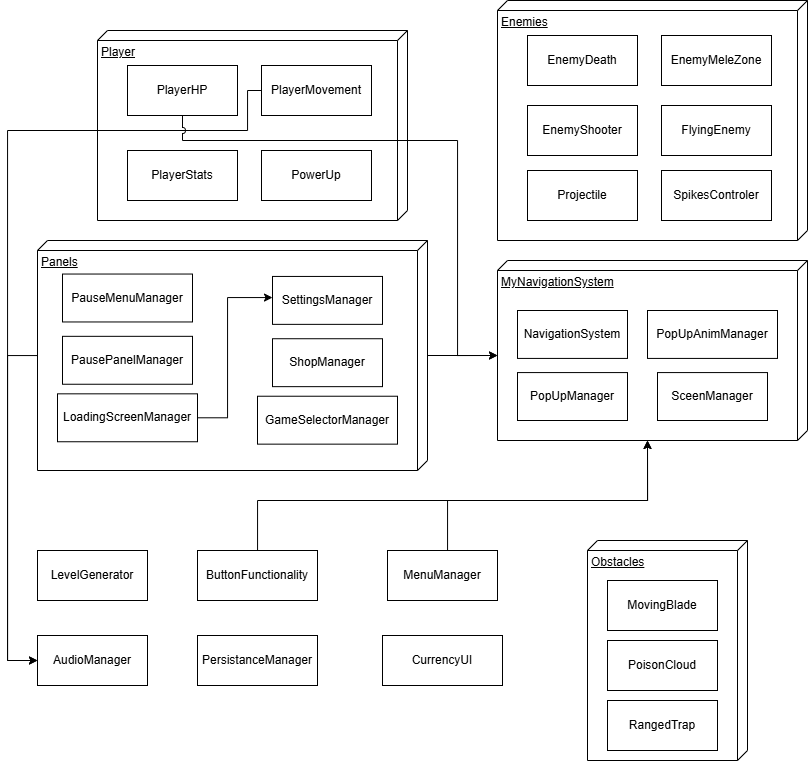

The diagram above was exported from draw.io. Its source (the exported page's mxGraphModel, read from the mxfile embedded in the PNG):
<mxGraphModel dx="1687" dy="878" grid="1" gridSize="10" guides="1" tooltips="1" connect="1" arrows="1" fold="1" page="1" pageScale="1" pageWidth="827" pageHeight="1169" math="0" shadow="0">
  <root>
    <mxCell id="0" />
    <mxCell id="1" parent="0" />
    <mxCell id="PJvLH6PY7nwuuz7TH-W6-6" value="" style="group" parent="1" connectable="0" vertex="1">
      <mxGeometry x="100" y="190" width="310" height="190" as="geometry" />
    </mxCell>
    <mxCell id="PJvLH6PY7nwuuz7TH-W6-1" value="Player" style="verticalAlign=top;align=left;spacingTop=8;spacingLeft=2;spacingRight=12;shape=cube;size=10;direction=south;fontStyle=4;html=1;whiteSpace=wrap;" parent="PJvLH6PY7nwuuz7TH-W6-6" vertex="1">
      <mxGeometry width="310" height="190" as="geometry" />
    </mxCell>
    <mxCell id="PJvLH6PY7nwuuz7TH-W6-2" value="PlayerHP" style="html=1;whiteSpace=wrap;" parent="PJvLH6PY7nwuuz7TH-W6-6" vertex="1">
      <mxGeometry x="30" y="35" width="110" height="50" as="geometry" />
    </mxCell>
    <mxCell id="PJvLH6PY7nwuuz7TH-W6-3" value="PlayerMovement" style="html=1;whiteSpace=wrap;" parent="PJvLH6PY7nwuuz7TH-W6-6" vertex="1">
      <mxGeometry x="164" y="35" width="110" height="50" as="geometry" />
    </mxCell>
    <mxCell id="PJvLH6PY7nwuuz7TH-W6-4" value="PlayerStats" style="html=1;whiteSpace=wrap;" parent="PJvLH6PY7nwuuz7TH-W6-6" vertex="1">
      <mxGeometry x="30" y="120" width="110" height="50" as="geometry" />
    </mxCell>
    <mxCell id="PJvLH6PY7nwuuz7TH-W6-5" value="PowerUp" style="html=1;whiteSpace=wrap;" parent="PJvLH6PY7nwuuz7TH-W6-6" vertex="1">
      <mxGeometry x="164" y="120" width="110" height="50" as="geometry" />
    </mxCell>
    <mxCell id="PJvLH6PY7nwuuz7TH-W6-7" value="" style="group" parent="1" connectable="0" vertex="1">
      <mxGeometry x="500" y="160" width="310" height="250" as="geometry" />
    </mxCell>
    <mxCell id="PJvLH6PY7nwuuz7TH-W6-8" value="Enemies" style="verticalAlign=top;align=left;spacingTop=8;spacingLeft=2;spacingRight=12;shape=cube;size=10;direction=south;fontStyle=4;html=1;whiteSpace=wrap;" parent="PJvLH6PY7nwuuz7TH-W6-7" vertex="1">
      <mxGeometry width="310" height="240" as="geometry" />
    </mxCell>
    <mxCell id="PJvLH6PY7nwuuz7TH-W6-9" value="EnemyDeath" style="html=1;whiteSpace=wrap;" parent="PJvLH6PY7nwuuz7TH-W6-7" vertex="1">
      <mxGeometry x="30" y="35" width="110" height="50" as="geometry" />
    </mxCell>
    <mxCell id="PJvLH6PY7nwuuz7TH-W6-10" value="EnemyMeleZone" style="html=1;whiteSpace=wrap;" parent="PJvLH6PY7nwuuz7TH-W6-7" vertex="1">
      <mxGeometry x="164" y="35" width="110" height="50" as="geometry" />
    </mxCell>
    <mxCell id="PJvLH6PY7nwuuz7TH-W6-11" value="EnemyShooter" style="html=1;whiteSpace=wrap;" parent="PJvLH6PY7nwuuz7TH-W6-7" vertex="1">
      <mxGeometry x="30" y="105" width="110" height="50" as="geometry" />
    </mxCell>
    <mxCell id="PJvLH6PY7nwuuz7TH-W6-12" value="FlyingEnemy" style="html=1;whiteSpace=wrap;" parent="PJvLH6PY7nwuuz7TH-W6-7" vertex="1">
      <mxGeometry x="164" y="105" width="110" height="50" as="geometry" />
    </mxCell>
    <mxCell id="PJvLH6PY7nwuuz7TH-W6-14" value="Projectile" style="html=1;whiteSpace=wrap;" parent="PJvLH6PY7nwuuz7TH-W6-7" vertex="1">
      <mxGeometry x="30" y="170" width="110" height="50" as="geometry" />
    </mxCell>
    <mxCell id="2SQSNFNVmZiZ45ZS5fRG-6" value="SpikesControler" style="html=1;whiteSpace=wrap;" vertex="1" parent="PJvLH6PY7nwuuz7TH-W6-7">
      <mxGeometry x="164" y="170" width="110" height="50" as="geometry" />
    </mxCell>
    <mxCell id="PJvLH6PY7nwuuz7TH-W6-13" value="ButtonFunctionality" style="html=1;whiteSpace=wrap;" parent="1" vertex="1">
      <mxGeometry x="200" y="710" width="120" height="50" as="geometry" />
    </mxCell>
    <mxCell id="PJvLH6PY7nwuuz7TH-W6-16" value="MenuManager" style="html=1;whiteSpace=wrap;" parent="1" vertex="1">
      <mxGeometry x="390" y="710" width="110" height="50" as="geometry" />
    </mxCell>
    <mxCell id="PJvLH6PY7nwuuz7TH-W6-17" value="PersistanceManager" style="html=1;whiteSpace=wrap;" parent="1" vertex="1">
      <mxGeometry x="200" y="795" width="120" height="50" as="geometry" />
    </mxCell>
    <mxCell id="PJvLH6PY7nwuuz7TH-W6-18" value="AudioManager" style="html=1;whiteSpace=wrap;" parent="1" vertex="1">
      <mxGeometry x="40" y="795" width="110" height="50" as="geometry" />
    </mxCell>
    <mxCell id="PJvLH6PY7nwuuz7TH-W6-19" value="LevelGenerator" style="html=1;whiteSpace=wrap;" parent="1" vertex="1">
      <mxGeometry x="40" y="710" width="110" height="50" as="geometry" />
    </mxCell>
    <mxCell id="PJvLH6PY7nwuuz7TH-W6-23" value="" style="group" parent="1" connectable="0" vertex="1">
      <mxGeometry x="90" y="400" width="340" height="270" as="geometry" />
    </mxCell>
    <mxCell id="PJvLH6PY7nwuuz7TH-W6-24" value="Panels" style="verticalAlign=top;align=left;spacingTop=8;spacingLeft=2;spacingRight=12;shape=cube;size=10;direction=south;fontStyle=4;html=1;whiteSpace=wrap;" parent="PJvLH6PY7nwuuz7TH-W6-23" vertex="1">
      <mxGeometry x="-50" width="390" height="230" as="geometry" />
    </mxCell>
    <mxCell id="PJvLH6PY7nwuuz7TH-W6-25" value="PauseMenuManager" style="html=1;whiteSpace=wrap;" parent="PJvLH6PY7nwuuz7TH-W6-23" vertex="1">
      <mxGeometry x="-25" y="33.54166666666667" width="130" height="47.91666666666667" as="geometry" />
    </mxCell>
    <mxCell id="PJvLH6PY7nwuuz7TH-W6-29" value="PausePanelManager" style="html=1;whiteSpace=wrap;" parent="PJvLH6PY7nwuuz7TH-W6-23" vertex="1">
      <mxGeometry x="-25" y="95.83333333333334" width="130" height="47.91666666666667" as="geometry" />
    </mxCell>
    <mxCell id="PJvLH6PY7nwuuz7TH-W6-30" value="SettingsManager" style="html=1;whiteSpace=wrap;" parent="PJvLH6PY7nwuuz7TH-W6-23" vertex="1">
      <mxGeometry x="185" y="35.94166666666667" width="110" height="47.91666666666667" as="geometry" />
    </mxCell>
    <mxCell id="PJvLH6PY7nwuuz7TH-W6-31" value="ShopManager" style="html=1;whiteSpace=wrap;" parent="PJvLH6PY7nwuuz7TH-W6-23" vertex="1">
      <mxGeometry x="185" y="98.23333333333335" width="110" height="47.91666666666667" as="geometry" />
    </mxCell>
    <mxCell id="PJvLH6PY7nwuuz7TH-W6-45" style="edgeStyle=orthogonalEdgeStyle;rounded=0;orthogonalLoop=1;jettySize=auto;html=1;" parent="PJvLH6PY7nwuuz7TH-W6-23" source="PJvLH6PY7nwuuz7TH-W6-32" target="PJvLH6PY7nwuuz7TH-W6-30" edge="1">
      <mxGeometry relative="1" as="geometry">
        <Array as="points">
          <mxPoint x="140" y="177" />
          <mxPoint x="140" y="57" />
        </Array>
      </mxGeometry>
    </mxCell>
    <mxCell id="PJvLH6PY7nwuuz7TH-W6-32" value="LoadingScreenManager" style="html=1;whiteSpace=wrap;" parent="PJvLH6PY7nwuuz7TH-W6-23" vertex="1">
      <mxGeometry x="-30" y="153.33333333333334" width="140" height="47.91666666666667" as="geometry" />
    </mxCell>
    <mxCell id="PJvLH6PY7nwuuz7TH-W6-34" value="GameSelectorManager" style="html=1;whiteSpace=wrap;" parent="PJvLH6PY7nwuuz7TH-W6-23" vertex="1">
      <mxGeometry x="170" y="155.73333333333335" width="140" height="47.91666666666667" as="geometry" />
    </mxCell>
    <mxCell id="PJvLH6PY7nwuuz7TH-W6-35" style="edgeStyle=orthogonalEdgeStyle;rounded=0;orthogonalLoop=1;jettySize=auto;html=1;entryX=0;entryY=0.5;entryDx=0;entryDy=0;" parent="1" source="PJvLH6PY7nwuuz7TH-W6-24" target="PJvLH6PY7nwuuz7TH-W6-18" edge="1">
      <mxGeometry relative="1" as="geometry">
        <Array as="points">
          <mxPoint x="10" y="515" />
          <mxPoint x="10" y="820" />
        </Array>
      </mxGeometry>
    </mxCell>
    <mxCell id="PJvLH6PY7nwuuz7TH-W6-43" style="edgeStyle=orthogonalEdgeStyle;rounded=0;orthogonalLoop=1;jettySize=auto;html=1;entryX=0;entryY=0;entryDx=95;entryDy=310;entryPerimeter=0;" parent="1" source="PJvLH6PY7nwuuz7TH-W6-24" target="PJvLH6PY7nwuuz7TH-W6-36" edge="1">
      <mxGeometry relative="1" as="geometry" />
    </mxCell>
    <mxCell id="PJvLH6PY7nwuuz7TH-W6-44" value="" style="group" parent="1" connectable="0" vertex="1">
      <mxGeometry x="500" y="420" width="310" height="180" as="geometry" />
    </mxCell>
    <mxCell id="PJvLH6PY7nwuuz7TH-W6-36" value="MyNavigationSystem" style="verticalAlign=top;align=left;spacingTop=8;spacingLeft=2;spacingRight=12;shape=cube;size=10;direction=south;fontStyle=4;html=1;whiteSpace=wrap;" parent="PJvLH6PY7nwuuz7TH-W6-44" vertex="1">
      <mxGeometry width="310" height="180" as="geometry" />
    </mxCell>
    <mxCell id="PJvLH6PY7nwuuz7TH-W6-37" value="NavigationSystem" style="html=1;whiteSpace=wrap;" parent="PJvLH6PY7nwuuz7TH-W6-44" vertex="1">
      <mxGeometry x="20" y="50.001666666666665" width="110" height="47.91666666666667" as="geometry" />
    </mxCell>
    <mxCell id="PJvLH6PY7nwuuz7TH-W6-38" value="PopUpAnimManager" style="html=1;whiteSpace=wrap;" parent="PJvLH6PY7nwuuz7TH-W6-44" vertex="1">
      <mxGeometry x="150" y="50" width="130" height="47.92" as="geometry" />
    </mxCell>
    <mxCell id="PJvLH6PY7nwuuz7TH-W6-39" value="PopUpManager" style="html=1;whiteSpace=wrap;" parent="PJvLH6PY7nwuuz7TH-W6-44" vertex="1">
      <mxGeometry x="20" y="112.08000000000004" width="110" height="47.92" as="geometry" />
    </mxCell>
    <mxCell id="PJvLH6PY7nwuuz7TH-W6-40" value="SceenManager" style="html=1;whiteSpace=wrap;" parent="PJvLH6PY7nwuuz7TH-W6-44" vertex="1">
      <mxGeometry x="160" y="112.08000000000004" width="110" height="47.92" as="geometry" />
    </mxCell>
    <mxCell id="PJvLH6PY7nwuuz7TH-W6-46" style="edgeStyle=orthogonalEdgeStyle;rounded=0;orthogonalLoop=1;jettySize=auto;html=1;entryX=0;entryY=0;entryDx=180;entryDy=160;entryPerimeter=0;" parent="1" source="PJvLH6PY7nwuuz7TH-W6-16" target="PJvLH6PY7nwuuz7TH-W6-36" edge="1">
      <mxGeometry relative="1" as="geometry">
        <Array as="points">
          <mxPoint x="450" y="660" />
          <mxPoint x="650" y="660" />
        </Array>
      </mxGeometry>
    </mxCell>
    <mxCell id="PJvLH6PY7nwuuz7TH-W6-47" style="edgeStyle=orthogonalEdgeStyle;rounded=0;orthogonalLoop=1;jettySize=auto;html=1;entryX=0;entryY=0;entryDx=180;entryDy=160;entryPerimeter=0;" parent="1" source="PJvLH6PY7nwuuz7TH-W6-13" target="PJvLH6PY7nwuuz7TH-W6-36" edge="1">
      <mxGeometry relative="1" as="geometry">
        <Array as="points">
          <mxPoint x="260" y="660" />
          <mxPoint x="650" y="660" />
        </Array>
      </mxGeometry>
    </mxCell>
    <mxCell id="PJvLH6PY7nwuuz7TH-W6-48" style="edgeStyle=orthogonalEdgeStyle;rounded=0;orthogonalLoop=1;jettySize=auto;html=1;" parent="1" source="PJvLH6PY7nwuuz7TH-W6-3" edge="1">
      <mxGeometry relative="1" as="geometry">
        <mxPoint x="40" y="820" as="targetPoint" />
        <Array as="points">
          <mxPoint x="250" y="250" />
          <mxPoint x="250" y="290" />
          <mxPoint x="10" y="290" />
          <mxPoint x="10" y="820" />
        </Array>
      </mxGeometry>
    </mxCell>
    <mxCell id="PJvLH6PY7nwuuz7TH-W6-49" style="edgeStyle=orthogonalEdgeStyle;rounded=0;orthogonalLoop=1;jettySize=auto;html=1;entryX=0;entryY=0;entryDx=95;entryDy=310;entryPerimeter=0;jumpStyle=arc;" parent="1" source="PJvLH6PY7nwuuz7TH-W6-2" target="PJvLH6PY7nwuuz7TH-W6-36" edge="1">
      <mxGeometry relative="1" as="geometry">
        <Array as="points">
          <mxPoint x="185" y="300" />
          <mxPoint x="460" y="300" />
          <mxPoint x="460" y="515" />
        </Array>
      </mxGeometry>
    </mxCell>
    <mxCell id="2SQSNFNVmZiZ45ZS5fRG-5" value="" style="group" vertex="1" connectable="0" parent="1">
      <mxGeometry x="590" y="700" width="160" height="220" as="geometry" />
    </mxCell>
    <mxCell id="2SQSNFNVmZiZ45ZS5fRG-1" value="Obstacles&lt;div&gt;&lt;br&gt;&lt;/div&gt;" style="verticalAlign=top;align=left;spacingTop=8;spacingLeft=2;spacingRight=12;shape=cube;size=10;direction=south;fontStyle=4;html=1;whiteSpace=wrap;" vertex="1" parent="2SQSNFNVmZiZ45ZS5fRG-5">
      <mxGeometry width="160" height="220" as="geometry" />
    </mxCell>
    <mxCell id="2SQSNFNVmZiZ45ZS5fRG-2" value="MovingBlade" style="html=1;whiteSpace=wrap;" vertex="1" parent="2SQSNFNVmZiZ45ZS5fRG-5">
      <mxGeometry x="20" y="40" width="110" height="50" as="geometry" />
    </mxCell>
    <mxCell id="2SQSNFNVmZiZ45ZS5fRG-3" value="RangedTrap" style="html=1;whiteSpace=wrap;" vertex="1" parent="2SQSNFNVmZiZ45ZS5fRG-5">
      <mxGeometry x="20" y="160" width="110" height="50" as="geometry" />
    </mxCell>
    <mxCell id="2SQSNFNVmZiZ45ZS5fRG-4" value="PoisonCloud" style="html=1;whiteSpace=wrap;" vertex="1" parent="2SQSNFNVmZiZ45ZS5fRG-5">
      <mxGeometry x="20" y="100" width="110" height="50" as="geometry" />
    </mxCell>
    <mxCell id="2SQSNFNVmZiZ45ZS5fRG-7" value="CurrencyUI" style="html=1;whiteSpace=wrap;" vertex="1" parent="1">
      <mxGeometry x="385" y="795" width="120" height="50" as="geometry" />
    </mxCell>
  </root>
</mxGraphModel>